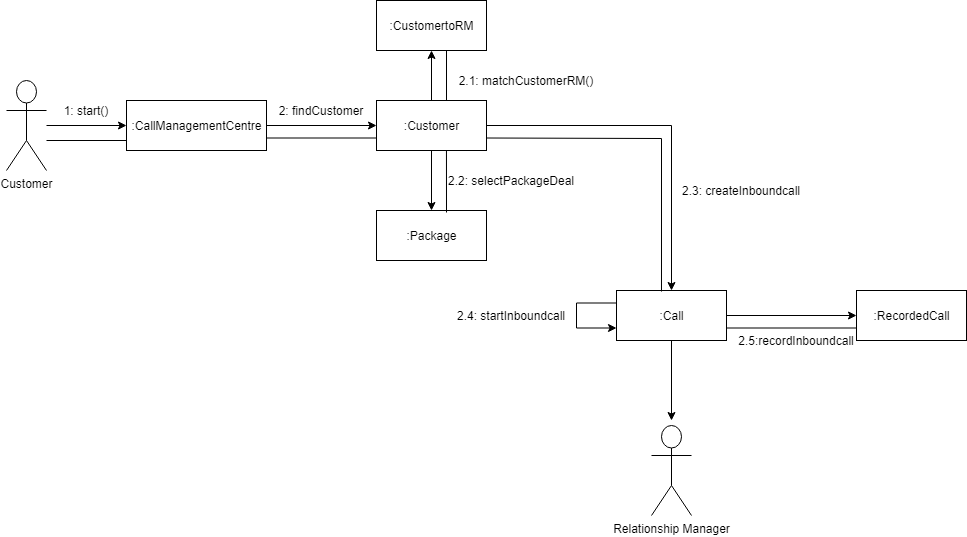

The diagram above was exported from draw.io. Its source (the exported page's mxGraphModel, read from the mxfile embedded in the PNG):
<mxGraphModel dx="1422" dy="713" grid="1" gridSize="10" guides="1" tooltips="1" connect="1" arrows="1" fold="1" page="1" pageScale="1" pageWidth="827" pageHeight="1169" math="0" shadow="0">
  <root>
    <mxCell id="0" />
    <mxCell id="1" parent="0" />
    <mxCell id="HcweuRxR7YcDXm06zC1O-16" value="" style="edgeStyle=orthogonalEdgeStyle;rounded=0;orthogonalLoop=1;jettySize=auto;html=1;endArrow=none;endFill=0;" edge="1" parent="1" source="HcweuRxR7YcDXm06zC1O-17">
      <mxGeometry relative="1" as="geometry">
        <mxPoint x="160" y="285" as="targetPoint" />
        <Array as="points">
          <mxPoint x="160" y="300" />
        </Array>
      </mxGeometry>
    </mxCell>
    <mxCell id="HcweuRxR7YcDXm06zC1O-17" value="Customer" style="shape=umlActor;verticalLabelPosition=bottom;labelBackgroundColor=#ffffff;verticalAlign=top;html=1;" vertex="1" parent="1">
      <mxGeometry x="40" y="240" width="40" height="90" as="geometry" />
    </mxCell>
    <mxCell id="HcweuRxR7YcDXm06zC1O-22" value="" style="edgeStyle=orthogonalEdgeStyle;rounded=0;orthogonalLoop=1;jettySize=auto;html=1;" edge="1" parent="1" source="HcweuRxR7YcDXm06zC1O-18" target="HcweuRxR7YcDXm06zC1O-21">
      <mxGeometry relative="1" as="geometry" />
    </mxCell>
    <mxCell id="HcweuRxR7YcDXm06zC1O-18" value=":CallManagementCentre" style="html=1;" vertex="1" parent="1">
      <mxGeometry x="160" y="260" width="140" height="50" as="geometry" />
    </mxCell>
    <mxCell id="HcweuRxR7YcDXm06zC1O-26" value="" style="edgeStyle=orthogonalEdgeStyle;rounded=0;orthogonalLoop=1;jettySize=auto;html=1;" edge="1" parent="1" source="HcweuRxR7YcDXm06zC1O-21" target="HcweuRxR7YcDXm06zC1O-25">
      <mxGeometry relative="1" as="geometry" />
    </mxCell>
    <mxCell id="HcweuRxR7YcDXm06zC1O-30" value="" style="edgeStyle=orthogonalEdgeStyle;rounded=0;orthogonalLoop=1;jettySize=auto;html=1;" edge="1" parent="1" source="HcweuRxR7YcDXm06zC1O-21" target="HcweuRxR7YcDXm06zC1O-29">
      <mxGeometry relative="1" as="geometry" />
    </mxCell>
    <mxCell id="HcweuRxR7YcDXm06zC1O-34" value="" style="edgeStyle=orthogonalEdgeStyle;rounded=0;orthogonalLoop=1;jettySize=auto;html=1;" edge="1" parent="1" source="HcweuRxR7YcDXm06zC1O-21" target="HcweuRxR7YcDXm06zC1O-33">
      <mxGeometry relative="1" as="geometry" />
    </mxCell>
    <mxCell id="HcweuRxR7YcDXm06zC1O-21" value=":Customer" style="html=1;" vertex="1" parent="1">
      <mxGeometry x="410" y="260" width="110" height="50" as="geometry" />
    </mxCell>
    <mxCell id="HcweuRxR7YcDXm06zC1O-38" value="" style="edgeStyle=orthogonalEdgeStyle;rounded=0;orthogonalLoop=1;jettySize=auto;html=1;strokeColor=#000000;" edge="1" parent="1" source="HcweuRxR7YcDXm06zC1O-33">
      <mxGeometry relative="1" as="geometry">
        <mxPoint x="705" y="580" as="targetPoint" />
      </mxGeometry>
    </mxCell>
    <mxCell id="HcweuRxR7YcDXm06zC1O-45" value="" style="edgeStyle=orthogonalEdgeStyle;rounded=0;orthogonalLoop=1;jettySize=auto;html=1;strokeColor=#000000;" edge="1" parent="1" source="HcweuRxR7YcDXm06zC1O-33" target="HcweuRxR7YcDXm06zC1O-44">
      <mxGeometry relative="1" as="geometry" />
    </mxCell>
    <mxCell id="HcweuRxR7YcDXm06zC1O-33" value=":Call" style="html=1;" vertex="1" parent="1">
      <mxGeometry x="650" y="450" width="110" height="50" as="geometry" />
    </mxCell>
    <mxCell id="HcweuRxR7YcDXm06zC1O-44" value=":RecordedCall" style="html=1;" vertex="1" parent="1">
      <mxGeometry x="890" y="450" width="110" height="50" as="geometry" />
    </mxCell>
    <mxCell id="HcweuRxR7YcDXm06zC1O-29" value=":Package" style="html=1;" vertex="1" parent="1">
      <mxGeometry x="410" y="370" width="110" height="50" as="geometry" />
    </mxCell>
    <mxCell id="HcweuRxR7YcDXm06zC1O-25" value=":CustomertoRM" style="html=1;" vertex="1" parent="1">
      <mxGeometry x="410" y="160" width="110" height="50" as="geometry" />
    </mxCell>
    <mxCell id="HcweuRxR7YcDXm06zC1O-19" value="" style="endArrow=classic;html=1;entryX=0;entryY=0.5;entryDx=0;entryDy=0;" edge="1" parent="1" source="HcweuRxR7YcDXm06zC1O-17" target="HcweuRxR7YcDXm06zC1O-18">
      <mxGeometry width="50" height="50" relative="1" as="geometry">
        <mxPoint x="110" y="320" as="sourcePoint" />
        <mxPoint x="160" y="270" as="targetPoint" />
      </mxGeometry>
    </mxCell>
    <mxCell id="HcweuRxR7YcDXm06zC1O-20" value="1: start()" style="text;html=1;strokeColor=none;fillColor=none;align=center;verticalAlign=middle;whiteSpace=wrap;rounded=0;" vertex="1" parent="1">
      <mxGeometry x="90" y="260" width="60" height="20" as="geometry" />
    </mxCell>
    <mxCell id="HcweuRxR7YcDXm06zC1O-23" value="" style="endArrow=none;html=1;entryX=0;entryY=0.75;entryDx=0;entryDy=0;exitX=1;exitY=0.75;exitDx=0;exitDy=0;" edge="1" parent="1" source="HcweuRxR7YcDXm06zC1O-18" target="HcweuRxR7YcDXm06zC1O-21">
      <mxGeometry width="50" height="50" relative="1" as="geometry">
        <mxPoint x="280" y="420" as="sourcePoint" />
        <mxPoint x="330" y="370" as="targetPoint" />
      </mxGeometry>
    </mxCell>
    <mxCell id="HcweuRxR7YcDXm06zC1O-24" value="2: findCustomer" style="text;html=1;strokeColor=none;fillColor=none;align=center;verticalAlign=middle;whiteSpace=wrap;rounded=0;" vertex="1" parent="1">
      <mxGeometry x="310" y="260" width="90" height="20" as="geometry" />
    </mxCell>
    <mxCell id="HcweuRxR7YcDXm06zC1O-27" value="" style="endArrow=none;html=1;" edge="1" parent="1">
      <mxGeometry width="50" height="50" relative="1" as="geometry">
        <mxPoint x="480" y="260" as="sourcePoint" />
        <mxPoint x="480" y="210" as="targetPoint" />
      </mxGeometry>
    </mxCell>
    <mxCell id="HcweuRxR7YcDXm06zC1O-28" value="2.1: matchCustomerRM()" style="text;html=1;strokeColor=none;fillColor=none;align=center;verticalAlign=middle;whiteSpace=wrap;rounded=0;" vertex="1" parent="1">
      <mxGeometry x="490" y="230" width="140" height="20" as="geometry" />
    </mxCell>
    <mxCell id="HcweuRxR7YcDXm06zC1O-31" value="" style="endArrow=none;html=1;entryX=0.636;entryY=1;entryDx=0;entryDy=0;entryPerimeter=0;rounded=0;" edge="1" parent="1" target="HcweuRxR7YcDXm06zC1O-21">
      <mxGeometry width="50" height="50" relative="1" as="geometry">
        <mxPoint x="480" y="372" as="sourcePoint" />
        <mxPoint x="520" y="320" as="targetPoint" />
      </mxGeometry>
    </mxCell>
    <mxCell id="HcweuRxR7YcDXm06zC1O-32" value="2.2: selectPackageDeal" style="text;html=1;strokeColor=none;fillColor=none;align=center;verticalAlign=middle;whiteSpace=wrap;rounded=0;" vertex="1" parent="1">
      <mxGeometry x="480" y="330" width="130" height="20" as="geometry" />
    </mxCell>
    <mxCell id="HcweuRxR7YcDXm06zC1O-35" value="" style="endArrow=none;html=1;exitX=1;exitY=0.75;exitDx=0;exitDy=0;entryX=0.409;entryY=0.02;entryDx=0;entryDy=0;entryPerimeter=0;rounded=0;strokeColor=#000000;" edge="1" parent="1" source="HcweuRxR7YcDXm06zC1O-21" target="HcweuRxR7YcDXm06zC1O-33">
      <mxGeometry width="50" height="50" relative="1" as="geometry">
        <mxPoint x="530" y="340" as="sourcePoint" />
        <mxPoint x="580" y="290" as="targetPoint" />
        <Array as="points">
          <mxPoint x="695" y="298" />
        </Array>
      </mxGeometry>
    </mxCell>
    <mxCell id="HcweuRxR7YcDXm06zC1O-36" value="2.3: createInboundcall" style="text;html=1;strokeColor=none;fillColor=none;align=center;verticalAlign=middle;whiteSpace=wrap;rounded=0;" vertex="1" parent="1">
      <mxGeometry x="710" y="340" width="130" height="20" as="geometry" />
    </mxCell>
    <mxCell id="HcweuRxR7YcDXm06zC1O-39" value="Relationship Manager" style="shape=umlActor;verticalLabelPosition=bottom;labelBackgroundColor=#ffffff;verticalAlign=top;html=1;" vertex="1" parent="1">
      <mxGeometry x="685" y="585" width="40" height="90" as="geometry" />
    </mxCell>
    <mxCell id="HcweuRxR7YcDXm06zC1O-42" style="edgeStyle=orthogonalEdgeStyle;rounded=0;orthogonalLoop=1;jettySize=auto;html=1;exitX=0;exitY=0.25;exitDx=0;exitDy=0;entryX=0;entryY=0.75;entryDx=0;entryDy=0;strokeColor=#000000;" edge="1" parent="1" source="HcweuRxR7YcDXm06zC1O-33" target="HcweuRxR7YcDXm06zC1O-33">
      <mxGeometry relative="1" as="geometry">
        <Array as="points">
          <mxPoint x="610" y="463" />
          <mxPoint x="610" y="488" />
        </Array>
      </mxGeometry>
    </mxCell>
    <mxCell id="HcweuRxR7YcDXm06zC1O-43" value="2.4: startInboundcall" style="text;html=1;strokeColor=none;fillColor=none;align=center;verticalAlign=middle;whiteSpace=wrap;rounded=0;" vertex="1" parent="1">
      <mxGeometry x="470" y="465" width="150" height="20" as="geometry" />
    </mxCell>
    <mxCell id="HcweuRxR7YcDXm06zC1O-46" value="" style="endArrow=none;html=1;strokeColor=#000000;exitX=1;exitY=0.75;exitDx=0;exitDy=0;entryX=0;entryY=0.75;entryDx=0;entryDy=0;" edge="1" parent="1" source="HcweuRxR7YcDXm06zC1O-33" target="HcweuRxR7YcDXm06zC1O-44">
      <mxGeometry width="50" height="50" relative="1" as="geometry">
        <mxPoint x="780" y="550" as="sourcePoint" />
        <mxPoint x="830" y="500" as="targetPoint" />
      </mxGeometry>
    </mxCell>
    <mxCell id="HcweuRxR7YcDXm06zC1O-47" value="2.5:recordInboundcall" style="text;html=1;strokeColor=none;fillColor=none;align=center;verticalAlign=middle;whiteSpace=wrap;rounded=0;" vertex="1" parent="1">
      <mxGeometry x="810" y="490" width="40" height="20" as="geometry" />
    </mxCell>
  </root>
</mxGraphModel>